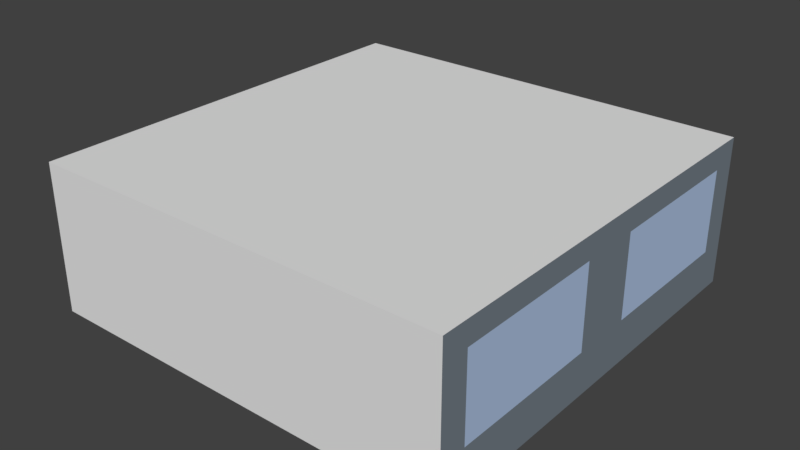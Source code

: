 # Source: ClassRoom.blend  (saved by Blender 2.78.0; exported with 4.5.12 LTS)
import bpy
from mathutils import Matrix  # noqa: F401  (used for matrix-valued properties, if any)

bpy.ops.wm.read_factory_settings(use_empty=True)
scene = bpy.context.scene
scene.name = 'Scene'

# ---- collections
col_collection_1 = bpy.data.collections.new('Collection 1'); scene.collection.children.link(col_collection_1)

# ---- materials (node trees are filled in below, after node groups)
mat_walls = bpy.data.materials.new('Walls')
mat_walls.alpha_threshold = 0.0
mat_walls.use_transparent_shadow = False
mat_walls.roughness = 0.5
mat_walls.line_color = (0.0, 0.0, 0.0, 1.0)
mat_window = bpy.data.materials.new('Window')
mat_window.alpha_threshold = 0.0
mat_window.use_transparent_shadow = False
mat_window.diffuse_color = (0.4457, 0.5757, 0.8, 1.0)
mat_window.roughness = 0.5
mat_floor = bpy.data.materials.new('Floor')
mat_floor.alpha_threshold = 0.0
mat_floor.use_transparent_shadow = False
mat_floor.diffuse_color = (0.3588, 0.257, 0.2012, 1.0)
mat_floor.specular_color = (2.183, 2.183, 2.183)
mat_floor.roughness = 0.5
mat_outside = bpy.data.materials.new('Outside')
mat_outside.alpha_threshold = 0.0
mat_outside.use_transparent_shadow = False
mat_outside.diffuse_color = (0.1887, 0.2237, 0.2598, 1.0)
mat_outside.roughness = 0.5

# ---- material node trees

# ---- world
world_world = bpy.data.worlds.new('World'); scene.world = world_world
world_world.color = (0.05088, 0.05088, 0.05088)
world_world.use_sun_shadow = False
world_world.sun_shadow_jitter_overblur = 0.0
world_world.cycles.sampling_method = 'MANUAL'

# ---- meshes
me_classroom = bpy.data.meshes.new('Classroom')
me_classroom.from_pydata([(6.893, -6.893, 0.0), (-6.893, -6.893, 0.0), (-6.893, 6.893, 0.0), (6.893, 6.893, 0.1292), (6.893, -6.893, 0.1292), (-6.893, -6.893, 0.1292), (-6.893, 6.893, 0.1292), (6.893, 6.893, 0.0), (6.548, 6.548, 0.1292), (6.548, -6.548, 0.1292), (-6.548, 6.548, 0.1292), (-6.548, -6.548, 0.1292), (6.548, 6.548, 0.0), (6.548, -6.548, 0.0), (-6.548, 6.548, 0.0), (-6.548, -6.548, 0.0), (6.893, 6.893, 4.006), (6.893, -6.893, 4.006), (6.548, -6.548, 4.006), (-6.548, 6.548, 4.006), (-6.893, 6.893, 4.006), (-6.893, -6.893, 4.006), (6.548, 6.548, 4.006), (-6.548, -6.548, 4.006), (6.893, 6.893, 4.135), (6.893, -6.893, 4.135), (-6.893, 6.893, 4.135), (-6.893, -6.893, 4.135), (6.548, 6.548, 4.135), (6.548, -6.548, 4.135), (-6.548, 6.548, 4.135), (-6.548, -6.548, 4.135), (6.893, 5.17, 0.0), (6.893, 5.17, 0.1292), (-6.893, 5.1, 0.1292), (-6.893, 5.1, 0.0), (6.548, 4.911, 0.0), (-6.548, 4.911, 0.0), (6.893, 5.17, 4.006), (-6.893, 5.1, 4.006), (6.893, 5.17, 4.135), (-6.893, 5.1, 4.135), (6.548, 4.911, 4.135), (-6.548, 4.911, 4.135), (6.893, 3.619, 0.1292), (6.893, 3.619, 0.0), (6.548, 3.438, 0.0), (6.893, 3.619, 4.006), (6.893, 3.619, 4.135), (6.548, 3.438, 4.135), (-6.893, 3.6, 0.1292), (-6.893, 3.6, 0.0), (-6.548, 3.438, 0.0), (-6.893, 3.605, 4.006), (-6.893, 3.605, 4.135), (-6.548, 3.438, 4.135), (6.893, -6.893, 2.543), (-6.893, -6.893, 2.543), (6.893, 6.893, 2.543), (-6.893, 6.893, 2.543), (-6.893, 5.1, 2.543), (-6.893, 3.586, 2.543), (6.548, 3.635, 0.1292), (-6.548, 3.6, 0.1292), (6.548, 3.635, 4.006), (-6.548, 3.635, 4.006), (-6.548, 5.1, 0.1292), (-6.548, 5.172, 4.006), (6.548, 5.172, 0.1292), (6.548, 5.172, 4.006), (6.548, 6.548, 2.572), (-6.548, -6.548, 2.572), (-6.548, 6.548, 2.572), (6.548, -6.548, 2.572), (-6.893, 6.893, 1.2), (-6.548, 3.6, 2.572), (-6.893, -6.893, 1.2), (-6.548, 5.1, 2.572), (6.893, -1.019, 0.0), (6.893, -1.019, 0.1292), (6.548, -0.934, 0.0), (6.893, -1.019, 4.006), (6.893, -1.019, 4.135), (6.548, -0.934, 4.135), (-6.893, -1.019, 0.0), (-6.893, -1.019, 0.1292), (-6.548, -0.934, 0.0), (-6.893, -1.019, 4.006), (-6.893, -1.019, 4.135), (-6.548, -0.934, 4.135), (6.893, -1.019, 2.543), (-6.893, -1.019, 2.543), (-6.893, 1.009, 0.0), (-6.893, 1.009, 0.1292), (-6.548, 0.9679, 0.0), (-6.893, 1.009, 4.006), (-6.893, 1.009, 4.135), (-6.548, 0.9679, 4.135), (-6.893, 1.009, 2.543), (6.893, 1.009, 0.1292), (6.893, 1.009, 0.0), (6.548, 0.9679, 0.0), (6.893, 1.009, 4.006), (6.893, 1.009, 4.135), (6.548, 0.9679, 4.135), (6.893, 1.009, 2.543), (6.893, -6.0, 0.0), (6.893, -6.0, 0.1292), (6.548, -5.754, 0.0), (6.893, -6.0, 4.006), (6.893, -6.0, 4.135), (6.548, -5.754, 4.135), (6.893, -6.0, 2.543), (-6.893, -6.07, 0.1292), (-6.893, -6.07, 0.0), (-6.548, -5.754, 0.0), (-6.893, -6.07, 4.006), (-6.893, -6.07, 4.135), (-6.548, -5.754, 4.135), (-6.893, -6.07, 2.543), (-6.893, 6.067, 0.0), (-6.893, 6.067, 0.1292), (-6.548, 5.765, 0.0), (-6.893, 6.067, 4.006), (-6.893, 6.067, 4.135), (-6.548, 5.765, 4.135), (6.893, 6.0, 0.1292), (6.893, 6.0, 0.0), (6.548, 5.765, 0.0), (6.893, 6.0, 4.006), (6.893, 6.0, 4.135), (6.548, 5.765, 4.135), (-6.893, 6.067, 2.543), (6.893, 6.0, 2.543), (6.548, -6.0, 0.1292), (6.548, -6.0, 4.006), (-6.548, -6.0, 0.1292), (-6.548, -6.0, 4.006), (-6.548, -6.0, 2.572), (6.548, -6.0, 2.572), (-6.548, -1.0, 0.1292), (-6.548, -1.0, 4.006), (6.548, -1.0, 2.572), (6.548, -1.0, 0.1292), (6.548, -1.0, 4.006), (-6.548, -1.0, 2.572), (-6.548, 1.0, 0.1292), (-6.548, 1.0, 4.006), (6.548, 1.0, 2.572), (6.548, 1.0, 0.1292), (6.548, 1.0, 4.006), (-6.548, 1.0, 2.572), (-6.548, 6.0, 0.1292), (-6.548, 6.0, 4.006), (6.548, 6.0, 0.1292), (6.548, 6.0, 4.006), (6.548, 6.0, 2.572), (-6.548, 6.0, 2.572), (6.548, 6.548, 3.6), (-6.548, 6.548, 3.6), (6.548, 3.635, 3.6), (-6.548, 3.635, 3.6), (6.548, 5.172, 3.6), (-6.548, 5.172, 3.6), (-6.548, -6.548, 3.6), (6.548, -6.548, 3.6), (-6.548, -6.0, 3.6), (6.548, -6.0, 3.6), (6.548, -1.0, 3.6), (-6.548, -1.0, 3.6), (6.548, 1.0, 3.6), (-6.548, 1.0, 3.6), (6.548, 6.0, 3.6), (-6.548, 6.0, 3.6), (-6.548, -6.548, 1.2), (6.548, -6.548, 1.2), (6.548, 6.548, 1.2), (-6.548, 6.548, 1.2), (6.548, 3.635, 1.2), (-6.548, 3.6, 1.2), (6.548, 5.172, 1.2), (-6.548, 5.1, 1.2), (6.548, -6.0, 1.2), (-6.548, -6.0, 1.2), (6.548, -1.0, 1.2), (-6.548, -1.0, 1.2), (6.548, 1.0, 1.2), (-6.548, 1.0, 1.2), (-6.548, 6.0, 1.2), (6.548, 6.0, 1.2), (6.893, -6.893, 1.2), (6.893, 6.893, 1.2), (-6.893, 5.1, 1.2), (6.893, 5.17, 1.2), (6.893, 3.619, 1.2), (-6.893, 3.6, 1.2), (-6.893, -1.019, 1.2), (6.893, -1.019, 1.2), (-6.893, 1.009, 1.2), (6.893, 1.009, 1.2), (6.893, -6.0, 1.2), (-6.893, -6.07, 1.2), (6.893, 6.0, 1.2), (-6.893, 6.067, 1.2), (6.893, -6.893, 3.5), (6.893, 6.893, 3.5), (-6.893, 5.1, 3.5), (6.893, 5.17, 3.5), (6.893, 3.619, 3.5), (-6.893, 3.605, 3.5), (-6.893, -6.893, 3.5), (-6.893, 6.893, 3.5), (6.893, -1.019, 3.5), (-6.893, -1.019, 3.5), (-6.893, 1.009, 3.5), (6.893, 1.009, 3.5), (6.893, -6.0, 3.5), (-6.893, -6.07, 3.5), (-6.893, 6.067, 3.5), (6.893, 6.0, 3.5)], [], [(219, 205, 16, 129), (106, 107, 4, 0), (0, 4, 5, 1), (120, 121, 6, 2), (3, 7, 2, 6), (106, 0, 13, 108), (134, 136, 11, 9), (108, 13, 15, 115), (210, 204, 17, 21), (120, 2, 14, 122), (2, 7, 12, 14), (159, 158, 22, 19), (173, 159, 19, 153), (0, 1, 15, 13), (165, 164, 23, 18), (217, 210, 21, 116), (167, 165, 18, 135), (205, 211, 20, 16), (129, 16, 24, 130), (21, 17, 25, 27), (27, 25, 29, 31), (130, 24, 28, 131), (117, 27, 31, 118), (24, 26, 30, 28), (111, 118, 31, 29), (116, 21, 27, 117), (16, 20, 26, 24), (135, 18, 23, 137), (123, 39, 41, 124), (131, 125, 43, 42), (124, 41, 43, 125), (48, 40, 42, 49), (47, 38, 40, 48), (218, 206, 39, 123), (51, 35, 37, 52), (128, 36, 37, 122), (127, 32, 36, 128), (51, 50, 34, 35), (127, 126, 33, 32), (208, 207, 38, 47), (215, 208, 47, 102), (92, 93, 50, 51), (92, 51, 52, 94), (102, 47, 48, 103), (103, 48, 49, 104), (39, 53, 54, 41), (42, 43, 55, 49), (41, 54, 55, 43), (206, 209, 53, 39), (36, 46, 52, 37), (32, 45, 46, 36), (32, 33, 44, 45), (203, 192, 60, 132), (191, 74, 59, 58), (201, 76, 57, 119), (76, 190, 56, 57), (202, 191, 58, 133), (69, 64, 65, 67), (162, 160, 64, 69), (171, 161, 65, 147), (68, 66, 63, 62), (154, 152, 66, 68), (172, 162, 69, 155), (155, 69, 67, 153), (161, 163, 67, 65), (93, 85, 196, 198), (187, 179, 75, 151), (107, 79, 197, 200), (182, 175, 73, 139), (175, 174, 71, 73), (188, 177, 72, 157), (177, 176, 70, 72), (198, 196, 91, 98), (216, 212, 168, 167), (110, 82, 83, 111), (109, 81, 82, 110), (114, 84, 86, 115), (114, 113, 85, 84), (216, 212, 81, 109), (95, 87, 88, 96), (104, 97, 89, 83), (96, 88, 89, 97), (214, 213, 87, 95), (101, 80, 86, 94), (100, 78, 80, 101), (100, 99, 79, 78), (45, 44, 99, 100), (45, 100, 101, 46), (46, 101, 94, 52), (209, 214, 95, 53), (54, 96, 97, 55), (49, 55, 97, 104), (53, 95, 96, 54), (195, 198, 98, 61), (197, 199, 105, 90), (82, 103, 104, 83), (81, 102, 103, 82), (84, 92, 94, 86), (84, 85, 93, 92), (212, 215, 102, 81), (204, 216, 109, 17), (1, 5, 113, 114), (1, 114, 115, 15), (17, 109, 110, 25), (25, 110, 111, 29), (190, 200, 112, 56), (196, 201, 119, 91), (87, 116, 117, 88), (83, 89, 118, 111), (88, 117, 118, 89), (213, 217, 116, 87), (197, 90, 212, 216, 112, 200), (80, 108, 115, 86), (182, 139, 167, 168, 142, 184), (78, 106, 108, 80), (78, 79, 107, 106), (167, 139, 112, 216), (74, 203, 132, 59), (7, 3, 126, 127), (7, 127, 128, 12), (202, 133, 219, 207, 193), (12, 128, 122, 14), (194, 208, 215, 105, 199), (211, 218, 123, 20), (26, 124, 125, 30), (28, 30, 125, 131), (20, 123, 124, 26), (40, 130, 131, 42), (208, 194, 193, 207), (38, 129, 130, 40), (35, 120, 122, 37), (162, 172, 156, 189, 180), (35, 34, 121, 120), (207, 219, 129, 38), (50, 93, 198, 195), (174, 183, 138, 71), (164, 166, 137, 23), (180, 178, 160, 162), (144, 135, 137, 141), (186, 148, 170, 160, 178), (168, 167, 135, 144), (143, 140, 136, 134), (149, 146, 140, 143), (170, 168, 144, 150), (195, 179, 63, 50), (150, 144, 141, 147), (186, 184, 142, 148), (183, 185, 145, 138), (166, 169, 141, 137), (61, 75, 179, 195), (79, 99, 199, 197), (64, 150, 147, 65), (61, 60, 77, 75), (160, 170, 150, 64), (62, 63, 146, 149), (185, 187, 151, 145), (169, 171, 147, 141), (60, 192, 181, 77), (181, 188, 157, 77), (176, 189, 156, 70), (22, 155, 153, 19), (192, 34, 66, 181), (158, 172, 155, 22), (8, 10, 152, 154), (34, 50, 63, 66), (163, 173, 153, 67), (77, 157, 173, 163), (70, 156, 172, 158), (145, 151, 171, 169), (4, 107, 200, 190), (138, 145, 169, 166), (148, 142, 168, 170), (85, 113, 201, 196), (71, 138, 166, 164), (75, 77, 163, 161), (33, 126, 202, 193), (151, 75, 161, 171), (6, 121, 203, 74), (139, 73, 165, 167), (73, 71, 164, 165), (157, 72, 159, 173), (72, 70, 158, 159), (8, 154, 189, 176), (66, 152, 188, 181), (140, 146, 187, 185), (62, 149, 186, 178), (136, 140, 185, 183), (149, 143, 184, 186), (11, 136, 183, 174), (143, 134, 182, 184), (10, 8, 176, 177), (152, 10, 177, 188), (9, 11, 174, 175), (134, 9, 175, 182), (68, 62, 178, 180), (146, 63, 179, 187), (154, 68, 180, 189), (126, 3, 191, 202), (5, 4, 190, 76), (113, 5, 76, 201), (3, 6, 74, 191), (121, 34, 192, 203), (44, 33, 193, 194), (99, 44, 194, 199), (112, 139, 182, 200), (59, 132, 218, 211), (91, 119, 217, 213), (56, 112, 216, 204), (90, 105, 215, 212), (61, 98, 214, 209), (98, 91, 213, 214), (168, 212, 90, 142), (60, 61, 209, 206), (90, 197, 184, 142), (182, 184, 197, 200), (132, 60, 206, 218), (58, 59, 211, 205), (119, 57, 210, 217), (57, 56, 204, 210), (133, 58, 205, 219), (186, 178, 194, 199), (178, 180, 193, 194), (180, 189, 202, 193), (105, 148, 186, 199), (170, 148, 105, 215), (170, 215, 208, 160), (160, 208, 207, 162), (162, 207, 219, 172), (172, 219, 133, 156), (133, 202, 189, 156)])
me_classroom.polygons.foreach_set('material_index', [3, 3, 0, 0, 0, 0, 2, 0, 0, 0, 0, 0, 0, 0, 0, 0, 0, 0, 3, 0, 0, 0, 0, 0, 0, 0, 0, 0, 0, 0, 0, 0, 3, 0, 0, 0, 0, 0, 3, 3, 3, 0, 0, 3, 0, 0, 0, 0, 0, 0, 0, 3, 0, 0, 0, 0, 3, 0, 0, 0, 2, 2, 0, 0, 0, 0, 0, 3, 0, 0, 0, 0, 0, 0, 0, 3, 0, 0, 3, 0, 0, 0, 0, 0, 0, 3, 3, 0, 0, 0, 0, 0, 0, 0, 3, 0, 3, 0, 0, 3, 3, 0, 0, 3, 0, 3, 0, 0, 0, 0, 0, 1, 0, 1, 0, 3, 0, 0, 3, 0, 1, 0, 1, 0, 0, 0, 0, 0, 1, 3, 0, 1, 0, 3, 0, 0, 0, 1, 0, 1, 0, 2, 2, 0, 0, 0, 0, 0, 0, 0, 3, 0, 0, 0, 2, 0, 0, 0, 0, 0, 0, 0, 0, 2, 0, 0, 0, 0, 0, 3, 0, 0, 0, 0, 0, 3, 0, 0, 0, 0, 0, 0, 0, 0, 0, 0, 0, 0, 0, 0, 0, 0, 0, 0, 0, 0, 0, 3, 0, 0, 0, 0, 3, 3, 0, 0, 0, 3, 3, 0, 0, 0, 0, 0, 0, 0, 0, 0, 0, 3, 0, 0, 0, 0, 0, 0, 0, 0, 0, 0])
me_classroom.materials.append(mat_walls)
me_classroom.materials.append(mat_window)
me_classroom.materials.append(mat_floor)
me_classroom.materials.append(mat_outside)
me_classroom.use_remesh_preserve_volume = False
me_classroom.use_remesh_preserve_attributes = False
me_classroom.use_mirror_vertex_groups = False
me_classroom.update()

# ---- objects
ob_classroom = bpy.data.objects.new('Classroom', me_classroom)

# ---- transforms, parenting, visibility, modifiers, constraints
ob_classroom.location = (0.0, 0.0, 0.0)
ob_classroom.scale = (1.451, 1.451, 1.693)
ob_classroom.lock_rotations_4d = False
ob_classroom.empty_display_type = 'ARROWS'
ob_classroom.lineart.crease_threshold = 0.0

# ---- collection membership
col_collection_1.objects.link(ob_classroom)

# ---- scene / render settings (as saved in the file)
scene.frame_start = 1; scene.frame_end = 250; scene.frame_set(1)
scene.render.engine = 'BLENDER_EEVEE_NEXT'
scene.render.resolution_percentage = 50
scene.render.dither_intensity = 0.0
scene.cycles.use_denoising = False
scene.cycles.samples = 128
scene.cycles.sampling_pattern = 'TABULATED_SOBOL'
scene.cycles.light_sampling_threshold = 0.0
scene.cycles.use_adaptive_sampling = False
scene.cycles.use_light_tree = False
scene.cycles.blur_glossy = 0.0
scene.cycles.sample_clamp_indirect = 0.0
scene.view_settings.view_transform = 'Standard'
bpy.context.view_layer.update()

# ---- added for rendering (the .blend has no active camera and no usable light): camera, sun
cam_auto = bpy.data.cameras.new('AutoCamera')
cam_auto.lens = 50.0
cam_auto.sensor_width = 36.0
cam_auto.clip_end = 1000.0
ob_auto_camera = bpy.data.objects.new('AutoCamera', cam_auto)
scene.collection.objects.link(ob_auto_camera)
ob_auto_camera.location = (26.9588, -32.3506, 25.0671)
ob_auto_camera.rotation_euler = (1.09748, -7.21219e-08, 0.694738)
scene.camera = ob_auto_camera
light_auto_sun = bpy.data.lights.new('AutoSun', 'SUN')
light_auto_sun.energy = 3.0
light_auto_sun.angle = 0.0523599
ob_auto_sun = bpy.data.objects.new('AutoSun', light_auto_sun)
scene.collection.objects.link(ob_auto_sun)
ob_auto_sun.rotation_euler = (0.872665, 0.174533, 0.523599)
bpy.context.view_layer.update()
